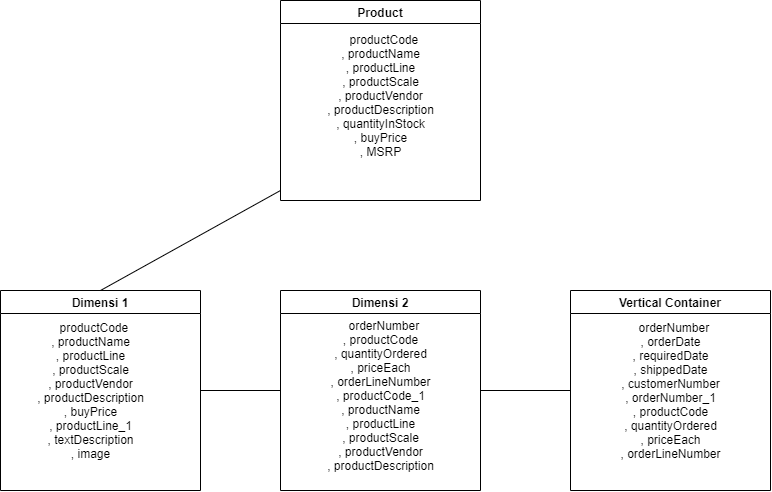

The diagram above was exported from draw.io. Its source (the exported page's mxGraphModel, read from the mxfile embedded in the PNG):
<mxGraphModel dx="1447" dy="772" grid="1" gridSize="10" guides="1" tooltips="1" connect="1" arrows="1" fold="1" page="1" pageScale="1" pageWidth="827" pageHeight="1169" math="0" shadow="0">
  <root>
    <mxCell id="0" />
    <mxCell id="1" parent="0" />
    <mxCell id="rkFe9c9GEAcAXfKnqao6-1" value="Product" style="swimlane;" vertex="1" parent="1">
      <mxGeometry x="290" y="30" width="200" height="200" as="geometry" />
    </mxCell>
    <mxCell id="rkFe9c9GEAcAXfKnqao6-2" value="&lt;div&gt;&amp;nbsp; productCode&lt;/div&gt;&lt;div&gt;, productName&lt;/div&gt;&lt;div&gt;, productLine&lt;/div&gt;&lt;div&gt;, productScale&lt;/div&gt;&lt;div&gt;, productVendor&lt;/div&gt;&lt;div&gt;, productDescription&lt;/div&gt;&lt;div&gt;, quantityInStock&lt;/div&gt;&lt;div&gt;, buyPrice&lt;/div&gt;&lt;div&gt;, MSRP&lt;/div&gt;" style="text;html=1;align=center;verticalAlign=middle;resizable=0;points=[];autosize=1;strokeColor=none;fillColor=none;" vertex="1" parent="rkFe9c9GEAcAXfKnqao6-1">
      <mxGeometry x="40" y="30" width="120" height="130" as="geometry" />
    </mxCell>
    <mxCell id="rkFe9c9GEAcAXfKnqao6-4" value="Dimensi 1" style="swimlane;" vertex="1" parent="1">
      <mxGeometry x="10" y="320" width="200" height="200" as="geometry" />
    </mxCell>
    <mxCell id="rkFe9c9GEAcAXfKnqao6-5" value="&lt;div&gt;&amp;nbsp; productCode&lt;/div&gt;&lt;div&gt;, productName&lt;/div&gt;&lt;div&gt;, productLine&lt;/div&gt;&lt;div&gt;, productScale&lt;/div&gt;&lt;div&gt;, productVendor&lt;/div&gt;&lt;div&gt;, productDescription&lt;/div&gt;&lt;div&gt;, buyPrice&lt;/div&gt;&lt;div&gt;, productLine_1&lt;/div&gt;&lt;div&gt;, textDescription&lt;/div&gt;&lt;div&gt;, image&lt;/div&gt;" style="text;html=1;align=center;verticalAlign=middle;resizable=0;points=[];autosize=1;strokeColor=none;fillColor=none;" vertex="1" parent="rkFe9c9GEAcAXfKnqao6-4">
      <mxGeometry x="30" y="25" width="120" height="150" as="geometry" />
    </mxCell>
    <mxCell id="rkFe9c9GEAcAXfKnqao6-6" value="Dimensi 2" style="swimlane;" vertex="1" parent="1">
      <mxGeometry x="290" y="320" width="200" height="200" as="geometry" />
    </mxCell>
    <mxCell id="rkFe9c9GEAcAXfKnqao6-7" value="&lt;div&gt;&amp;nbsp; orderNumber&lt;/div&gt;&lt;div&gt;, productCode&lt;/div&gt;&lt;div&gt;, quantityOrdered&lt;/div&gt;&lt;div&gt;, priceEach&lt;/div&gt;&lt;div&gt;, orderLineNumber&lt;/div&gt;&lt;div&gt;, productCode_1&lt;/div&gt;&lt;div&gt;, productName&lt;/div&gt;&lt;div&gt;, productLine&lt;/div&gt;&lt;div&gt;, productScale&lt;/div&gt;&lt;div&gt;, productVendor&lt;/div&gt;&lt;div&gt;, productDescription&lt;/div&gt;" style="text;html=1;align=center;verticalAlign=middle;resizable=0;points=[];autosize=1;strokeColor=none;fillColor=none;" vertex="1" parent="rkFe9c9GEAcAXfKnqao6-6">
      <mxGeometry x="40" y="25" width="120" height="160" as="geometry" />
    </mxCell>
    <mxCell id="rkFe9c9GEAcAXfKnqao6-9" value="Vertical Container" style="swimlane;" vertex="1" parent="1">
      <mxGeometry x="580" y="320" width="200" height="200" as="geometry" />
    </mxCell>
    <mxCell id="rkFe9c9GEAcAXfKnqao6-11" value="&lt;div&gt;&amp;nbsp; orderNumber&lt;/div&gt;&lt;div&gt;, orderDate&lt;/div&gt;&lt;div&gt;, requiredDate&lt;/div&gt;&lt;div&gt;, shippedDate&lt;/div&gt;&lt;div&gt;, customerNumber&lt;/div&gt;&lt;div&gt;, orderNumber_1&lt;/div&gt;&lt;div&gt;, productCode&lt;/div&gt;&lt;div&gt;, quantityOrdered&lt;/div&gt;&lt;div&gt;, priceEach&lt;/div&gt;&lt;div&gt;, orderLineNumber&lt;/div&gt;" style="text;html=1;align=center;verticalAlign=middle;resizable=0;points=[];autosize=1;strokeColor=none;fillColor=none;" vertex="1" parent="rkFe9c9GEAcAXfKnqao6-9">
      <mxGeometry x="40" y="25" width="120" height="150" as="geometry" />
    </mxCell>
    <mxCell id="rkFe9c9GEAcAXfKnqao6-14" value="" style="endArrow=none;html=1;rounded=0;exitX=0.5;exitY=0;exitDx=0;exitDy=0;" edge="1" parent="1" source="rkFe9c9GEAcAXfKnqao6-4">
      <mxGeometry width="50" height="50" relative="1" as="geometry">
        <mxPoint x="240" y="270" as="sourcePoint" />
        <mxPoint x="290" y="220" as="targetPoint" />
      </mxGeometry>
    </mxCell>
    <mxCell id="rkFe9c9GEAcAXfKnqao6-15" value="" style="endArrow=none;html=1;rounded=0;exitX=1;exitY=0.5;exitDx=0;exitDy=0;entryX=0;entryY=0.5;entryDx=0;entryDy=0;" edge="1" parent="1" source="rkFe9c9GEAcAXfKnqao6-4" target="rkFe9c9GEAcAXfKnqao6-6">
      <mxGeometry width="50" height="50" relative="1" as="geometry">
        <mxPoint x="220" y="460" as="sourcePoint" />
        <mxPoint x="270" y="410" as="targetPoint" />
      </mxGeometry>
    </mxCell>
    <mxCell id="rkFe9c9GEAcAXfKnqao6-17" value="" style="endArrow=none;html=1;rounded=0;exitX=1;exitY=0.5;exitDx=0;exitDy=0;" edge="1" parent="1" source="rkFe9c9GEAcAXfKnqao6-6">
      <mxGeometry width="50" height="50" relative="1" as="geometry">
        <mxPoint x="520" y="460" as="sourcePoint" />
        <mxPoint x="580" y="420" as="targetPoint" />
      </mxGeometry>
    </mxCell>
  </root>
</mxGraphModel>